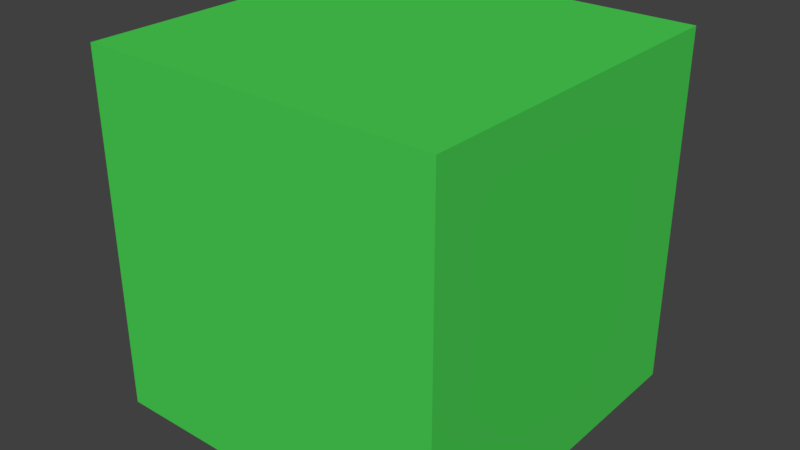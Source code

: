 # Source: Tile_LAND_.blend  (saved by Blender 2.78.0; exported with 4.5.12 LTS)
import bpy
from mathutils import Matrix  # noqa: F401  (used for matrix-valued properties, if any)

bpy.ops.wm.read_factory_settings(use_empty=True)
scene = bpy.context.scene
scene.name = 'Scene'

# ---- collections
col_collection_1 = bpy.data.collections.new('Collection 1'); scene.collection.children.link(col_collection_1)

# ---- materials (node trees are filled in below, after node groups)
mat_land_002 = bpy.data.materials.new('Land.002')
mat_land_002.alpha_threshold = 0.0
mat_land_002.use_transparent_shadow = False
mat_land_002.diffuse_color = (0.0675, 0.6393, 0.08562, 1.0)
mat_land_002.specular_color = (0.5, 0.4471, 0.4764)
mat_land_002.roughness = 0.5
mat_land_002.specular_intensity = 1.0

# ---- material node trees

# ---- world
world_world = bpy.data.worlds.new('World'); scene.world = world_world
world_world.color = (0.05088, 0.05088, 0.05088)
world_world.use_sun_shadow = False
world_world.sun_shadow_jitter_overblur = 0.0
world_world.cycles.sampling_method = 'MANUAL'

# ---- meshes
me_tile_land__cube_000 = bpy.data.meshes.new('Tile(Land)_Cube.000')
me_tile_land__cube_000.from_pydata([(-1.0, -1.0, 1.0), (-1.0, 1.0, 1.0), (-1.0, 1.0, -1.0), (-1.0, -1.0, -1.0), (1.0, 1.0, -1.0), (1.0, -1.0, -1.0), (1.0, 1.0, 1.0), (1.0, -1.0, 1.0)], [], [(0, 1, 2, 3), (3, 2, 4, 5), (5, 4, 6, 7), (7, 6, 1, 0), (3, 5, 7, 0), (4, 2, 1, 6)])
me_tile_land__cube_000.polygons.foreach_set('use_smooth', [True] * 6)
_k = set([(0, 1), (0, 3), (0, 7), (1, 2), (1, 6), (2, 3), (2, 4), (3, 5), (4, 5), (4, 6), (5, 7), (6, 7)])
me_tile_land__cube_000.attributes.new('sharp_edge', 'BOOLEAN', 'EDGE').data.foreach_set('value', [ (min(e.vertices), max(e.vertices)) in _k for e in me_tile_land__cube_000.edges])
me_tile_land__cube_000.materials.append(mat_land_002)
me_tile_land__cube_000.use_remesh_preserve_volume = False
me_tile_land__cube_000.use_remesh_preserve_attributes = False
me_tile_land__cube_000.use_mirror_vertex_groups = False
me_tile_land__cube_000.update()
me_tile_land__cube_000.normals_split_custom_set([tuple(v) for v in zip(*[iter([-1.0, 0.0, 0.0, -1.0, 0.0, 0.0, -1.0, 0.0, 0.0, -1.0, 0.0, 0.0, 0.0, 0.0, -1.0, 0.0, 0.0, -1.0, 0.0, 0.0, -1.0, 0.0, 0.0, -1.0, 1.0, 0.0, 0.0, 1.0, 0.0, 0.0, 1.0, 0.0, 0.0, 1.0, 0.0, 0.0, 0.0, 0.0, 1.0, 0.0, 0.0, 1.0, 0.0, 0.0, 1.0, 0.0, 0.0, 1.0, 0.0, -1.0, 0.0, 0.0, -1.0, 0.0, 0.0, -1.0, 0.0, 0.0, -1.0, 0.0, 0.0, 1.0, 0.0, 0.0, 1.0, 0.0, 0.0, 1.0, 0.0, 0.0, 1.0, 0.0])] * 3)])

# ---- objects
ob_tile_land__cube_000 = bpy.data.objects.new('Tile(Land)_Cube.000', me_tile_land__cube_000)

# ---- transforms, parenting, visibility, modifiers, constraints
ob_tile_land__cube_000.location = (0.0, 0.0, 0.0)
ob_tile_land__cube_000.rotation_euler = (1.571, -0.0, 0.0)
ob_tile_land__cube_000.lineart.crease_threshold = 0.0

# ---- collection membership
col_collection_1.objects.link(ob_tile_land__cube_000)

# ---- scene / render settings (as saved in the file)
scene.frame_start = 1; scene.frame_end = 250; scene.frame_set(1)
scene.render.engine = 'BLENDER_EEVEE_NEXT'
scene.render.resolution_percentage = 50
scene.render.dither_intensity = 0.0
scene.cycles.use_denoising = False
scene.cycles.samples = 128
scene.cycles.sampling_pattern = 'TABULATED_SOBOL'
scene.cycles.light_sampling_threshold = 0.0
scene.cycles.use_adaptive_sampling = False
scene.cycles.use_light_tree = False
scene.cycles.blur_glossy = 0.0
scene.cycles.sample_clamp_indirect = 0.0
scene.view_settings.view_transform = 'Standard'
bpy.context.view_layer.update()

# ---- added for rendering (the .blend has no active camera and no usable light): camera, sun
cam_auto = bpy.data.cameras.new('AutoCamera')
cam_auto.lens = 50.0
cam_auto.sensor_width = 36.0
cam_auto.clip_end = 1000.0
ob_auto_camera = bpy.data.objects.new('AutoCamera', cam_auto)
scene.collection.objects.link(ob_auto_camera)
ob_auto_camera.location = (3.20507, -3.84609, 2.56406)
ob_auto_camera.rotation_euler = (1.09748, -7.21219e-08, 0.694738)
scene.camera = ob_auto_camera
light_auto_sun = bpy.data.lights.new('AutoSun', 'SUN')
light_auto_sun.energy = 3.0
light_auto_sun.angle = 0.0523599
ob_auto_sun = bpy.data.objects.new('AutoSun', light_auto_sun)
scene.collection.objects.link(ob_auto_sun)
ob_auto_sun.rotation_euler = (0.872665, 0.174533, 0.523599)
bpy.context.view_layer.update()
